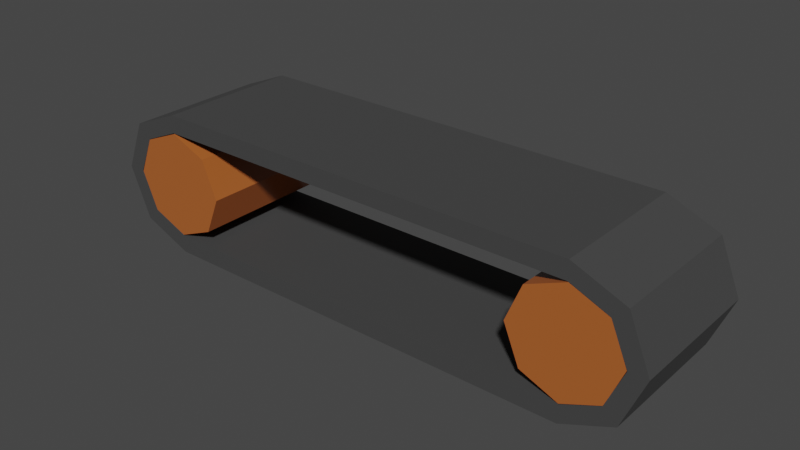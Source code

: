 # Source: Conveyor.blend  (saved by Blender 3.6.11; exported with 4.5.12 LTS)
import bpy
from mathutils import Matrix  # noqa: F401  (used for matrix-valued properties, if any)

bpy.ops.wm.read_factory_settings(use_empty=True)
scene = bpy.context.scene
scene.name = 'Scene'

# ---- collections
col_collection = bpy.data.collections.new('Collection'); scene.collection.children.link(col_collection)

# ---- materials (node trees are filled in below, after node groups)
mat_belt = bpy.data.materials.new('Belt')
mat_belt.use_backface_culling = True
mat_belt.use_transparent_shadow = False
mat_gear = bpy.data.materials.new('Gear')
mat_gear.use_backface_culling = True
mat_gear.use_transparent_shadow = False

# ---- material node trees
mat_belt.use_nodes = True; mat_belt.node_tree.nodes.clear()
_N = mat_belt.node_tree.nodes; _L = mat_belt.node_tree.links
n0 = _N.new('ShaderNodeBsdfPrincipled'); n0.name = 'Principled BSDF'; n0.location = (10, 300)
n0.distribution = 'GGX'
n0.subsurface_method = 'RANDOM_WALK_SKIN'
n0.inputs[0].default_value = (0.04955, 0.04955, 0.04955, 1.0)
n0.inputs[2].default_value = 0.8705
n0.inputs[3].default_value = 1.45
n0.inputs[27].default_value = (0.0, 0.0, 0.0, 1.0)
n0.inputs[28].default_value = 1.0
n1 = _N.new('ShaderNodeOutputMaterial'); n1.name = 'Material Output'; n1.location = (300, 300)
_L.new(n0.outputs[0], n1.inputs[0])
n1.is_active_output = True
mat_gear.use_nodes = True; mat_gear.node_tree.nodes.clear()
_N = mat_gear.node_tree.nodes; _L = mat_gear.node_tree.links
n0 = _N.new('ShaderNodeBsdfPrincipled'); n0.name = 'Principled BSDF'; n0.location = (10, 300)
n0.distribution = 'GGX'
n0.subsurface_method = 'RANDOM_WALK_SKIN'
n0.inputs[0].default_value = (0.4342, 0.117, 0.02732, 1.0)
n0.inputs[2].default_value = 0.2306
n0.inputs[3].default_value = 1.45
n0.inputs[27].default_value = (0.0, 0.0, 0.0, 1.0)
n0.inputs[28].default_value = 1.0
n1 = _N.new('ShaderNodeOutputMaterial'); n1.name = 'Material Output'; n1.location = (300, 300)
_L.new(n0.outputs[0], n1.inputs[0])
n1.is_active_output = True

# ---- world
world_world = bpy.data.worlds.new('World'); scene.world = world_world
world_world.use_nodes = True; world_world.node_tree.nodes.clear()
_N = world_world.node_tree.nodes; _L = world_world.node_tree.links
n0 = _N.new('ShaderNodeOutputWorld'); n0.name = 'World Output'; n0.location = (300, 300)
n1 = _N.new('ShaderNodeBackground'); n1.name = 'Background'; n1.location = (10, 300)
n1.inputs[0].default_value = (0.05088, 0.05088, 0.05088, 1.0)
_L.new(n1.outputs[0], n0.inputs[0])
n0.is_active_output = True
world_world.color = (0.05088, 0.05088, 0.05088)
world_world.use_sun_shadow = False
world_world.sun_shadow_jitter_overblur = 0.0

# ---- meshes
me_cylinder_032 = bpy.data.meshes.new('Cylinder.032')
me_cylinder_032.from_pydata([(-3.0, 1.0, -1.0), (-3.0, 1.0, 1.0), (3.803, 0.4761, 1.0), (3.803, 0.4761, -1.0), (-3.803, 0.4761, 1.0), (-3.0, 0.75, 1.0), (-3.803, 0.4761, -1.0), (-3.0, 0.75, -1.0), (-3.0, -1.0, -1.0), (-3.0, -1.0, 1.0), (-3.707, -0.7071, -1.0), (-3.707, -0.7071, 1.0), (-4.0, 0.0, -1.0), (-4.0, 0.0, 1.0), (-3.707, 0.7071, -1.0), (-3.707, 0.7071, 1.0), (3.0, 1.0, -1.0), (3.707, 0.7071, -1.0), (3.707, 0.7071, 1.0), (3.0, 1.0, 1.0), (4.0, -2.719e-14, -1.0), (4.0, -2.719e-14, 1.0), (3.707, -0.7071, -1.0), (3.707, -0.7071, 1.0), (3.0, -1.0, -1.0), (3.0, -1.0, 1.0), (3.0, 0.75, -1.0), (3.0, 0.75, 1.0), (-3.803, -0.4761, -1.0), (-3.803, -0.4761, 1.0), (-3.0, -0.75, 1.0), (-3.0, -0.75, -1.0), (3.803, -0.4761, -1.0), (3.803, -0.4761, 1.0), (3.0, -0.75, 1.0), (3.0, -0.75, -1.0), (3.476, 0.8028, -1.0), (3.476, 0.8028, 1.0), (3.476, -0.8028, -1.0), (3.476, -0.8028, 1.0), (3.75, -1.49e-08, 1.0), (3.75, 1.937e-07, -1.0), (3.519, 0.5304, -1.0), (3.519, 0.5304, 1.0), (3.519, -0.5304, 1.0), (3.519, -0.5304, -1.0), (-3.476, -0.8028, -1.0), (-3.476, -0.8028, 1.0), (-3.476, 0.8028, -1.0), (-3.476, 0.8028, 1.0), (-3.75, -1.49e-08, 1.0), (-3.75, 1.937e-07, -1.0), (-3.519, 0.5304, 1.0), (-3.519, 0.5304, -1.0), (-3.519, -0.5304, -1.0), (-3.519, -0.5304, 1.0), (-3.0, 0.7385, -1.0), (-3.0, 0.7385, 1.0), (-2.478, 0.5222, -1.0), (-2.478, 0.5222, 1.0), (-2.261, -4.611e-09, -1.0), (-2.261, 1.825e-08, 1.0), (-2.478, -0.5222, -1.0), (-2.478, -0.5222, 1.0), (-3.0, -0.7385, -1.0), (-3.0, -0.7385, 1.0), (-3.522, -0.5222, -1.0), (-3.522, -0.5222, 1.0), (-3.739, -4.611e-09, -1.0), (-3.739, 1.825e-08, 1.0), (-3.522, 0.5222, -1.0), (-3.522, 0.5222, 1.0), (3.004, 0.7385, -1.0), (3.004, 0.7385, 1.0), (3.526, 0.5222, -1.0), (3.526, 0.5222, 1.0), (3.743, -4.611e-09, -1.0), (3.743, 1.825e-08, 1.0), (3.526, -0.5222, -1.0), (3.526, -0.5222, 1.0), (3.004, -0.7385, -1.0), (3.004, -0.7385, 1.0), (2.482, -0.5222, -1.0), (2.482, -0.5222, 1.0), (2.266, -4.611e-09, -1.0), (2.266, 1.825e-08, 1.0), (2.482, 0.5222, -1.0), (2.482, 0.5222, 1.0)], [], [(37, 19, 27, 43), (9, 8, 24, 25), (51, 53, 52, 50), (46, 47, 11, 10), (55, 50, 13, 29), (28, 29, 13, 12), (0, 1, 19, 16), (6, 4, 15, 14), (48, 49, 1, 0), (53, 51, 12, 6), (36, 37, 18, 17), (30, 9, 25, 34), (52, 5, 1, 49), (7, 0, 16, 26), (54, 31, 8, 46), (3, 2, 21, 20), (32, 33, 23, 22), (38, 39, 25, 24), (45, 41, 20, 32), (50, 55, 54, 51), (44, 34, 25, 39), (42, 26, 16, 36), (17, 18, 2, 3), (54, 55, 30, 31), (31, 30, 34, 35), (48, 53, 6, 14), (12, 13, 4, 6), (1, 5, 27, 19), (35, 34, 44, 45), (38, 45, 32, 22), (20, 21, 33, 32), (45, 44, 40, 41), (40, 43, 42, 41), (10, 11, 29, 28), (47, 55, 29, 11), (8, 31, 35, 24), (24, 35, 45, 38), (21, 40, 44, 33), (3, 42, 36, 17), (33, 44, 39, 23), (2, 43, 40, 21), (43, 27, 26, 42), (22, 23, 39, 38), (16, 19, 37, 36), (20, 41, 42, 3), (18, 37, 43, 2), (9, 30, 55, 47), (12, 51, 54, 28), (0, 7, 53, 48), (13, 50, 52, 4), (28, 54, 46, 10), (4, 52, 49, 15), (26, 27, 5, 7), (14, 15, 49, 48), (53, 7, 5, 52), (8, 9, 47, 46), (56, 57, 59, 58), (58, 59, 61, 60), (60, 61, 63, 62), (62, 63, 65, 64), (64, 65, 67, 66), (66, 67, 69, 68), (59, 57, 71, 69, 67, 65, 63, 61), (68, 69, 71, 70), (70, 71, 57, 56), (56, 58, 60, 62, 64, 66, 68, 70), (72, 73, 75, 74), (74, 75, 77, 76), (76, 77, 79, 78), (78, 79, 81, 80), (80, 81, 83, 82), (82, 83, 85, 84), (75, 73, 87, 85, 83, 81, 79, 77), (84, 85, 87, 86), (86, 87, 73, 72), (72, 74, 76, 78, 80, 82, 84, 86)])
me_cylinder_032.polygons.foreach_set('material_index', [0, 0, 0, 0, 0, 0, 0, 0, 0, 0, 0, 0, 0, 0, 0, 0, 0, 0, 0, 0, 0, 0, 0, 0, 0, 0, 0, 0, 0, 0, 0, 0, 0, 0, 0, 0, 0, 0, 0, 0, 0, 0, 0, 0, 0, 0, 0, 0, 0, 0, 0, 0, 0, 0, 0, 0, 1, 1, 1, 1, 1, 1, 1, 1, 1, 1, 1, 1, 1, 1, 1, 1, 1, 1, 1, 1])
_uv = me_cylinder_032.uv_layers.new(name='UVMap')
_uv.uv.foreach_set('vector', [0.3643, 0.4427, 0.25, 0.49, 0.25, 0.43, 0.3859, 0.3836, 0.5, 1.0, 0.5, 0.5, 0.5, 0.5, 0.5, 1.0, 0.57, 0.25, 0.6141, 0.3836, 0.1141, 0.3836, 0.07, 0.25, 0.4158, 0.5, 0.4158, 1.0, 0.375, 1.0, 0.375, 0.5, 0.1141, 0.1164, 0.07, 0.25, 0.01, 0.25, 0.05733, 0.1357, 0.3342, 0.5, 0.3342, 1.0, 0.25, 1.0, 0.25, 0.5, 0.0, 0.5, 0.0, 1.0, 0.0, 1.0, 0.0, 0.5, 0.1658, 0.5, 0.1658, 1.0, 0.125, 1.0, 0.125, 0.5, 0.08417, 0.5, 0.08417, 1.0, 0.0, 1.0, 0.0, 0.5, 0.6141, 0.3836, 0.57, 0.25, 0.51, 0.25, 0.5573, 0.3643, 0.9158, 0.5, 0.9158, 1.0, 0.875, 1.0, 0.875, 0.5, 0.25, 0.07, 0.25, 0.01, 0.25, 0.01, 0.25, 0.07, 0.1141, 0.3836, 0.25, 0.43, 0.25, 0.49, 0.1357, 0.4427, 0.75, 0.43, 0.75, 0.49, 0.75, 0.49, 0.75, 0.43, 0.6141, 0.1164, 0.75, 0.07, 0.75, 0.01, 0.6357, 0.05733, 0.8342, 0.5, 0.8342, 1.0, 0.75, 1.0, 0.75, 0.5, 0.6658, 0.5, 0.6658, 1.0, 0.625, 1.0, 0.625, 0.5, 0.5842, 0.5, 0.5842, 1.0, 0.5, 1.0, 0.5, 0.5, 0.8859, 0.1164, 0.93, 0.25, 0.99, 0.25, 0.9427, 0.1357, 0.07, 0.25, 0.1141, 0.1164, 0.6141, 0.1164, 0.57, 0.25, 0.3859, 0.1164, 0.25, 0.07, 0.25, 0.01, 0.3643, 0.05733, 0.8859, 0.3836, 0.75, 0.43, 0.75, 0.49, 0.8643, 0.4427, 0.875, 0.5, 0.875, 1.0, 0.8342, 1.0, 0.8342, 0.5, 0.6141, 0.1164, 0.1141, 0.1164, 0.25, 0.07, 0.75, 0.07, 0.75, 0.07, 0.25, 0.07, 0.25, 0.07, 0.75, 0.07, 0.6357, 0.4427, 0.6141, 0.3836, 0.5573, 0.3643, 0.5803, 0.4197, 0.25, 0.5, 0.25, 1.0, 0.1658, 1.0, 0.1658, 0.5, 0.25, 0.49, 0.25, 0.43, 0.25, 0.43, 0.25, 0.49, 0.75, 0.07, 0.25, 0.07, 0.3859, 0.1164, 0.8859, 0.1164, 0.8643, 0.05733, 0.8859, 0.1164, 0.9427, 0.1357, 0.9197, 0.08029, 0.75, 0.5, 0.75, 1.0, 0.6658, 1.0, 0.6658, 0.5, 0.8859, 0.1164, 0.3859, 0.1164, 0.43, 0.25, 0.93, 0.25, 0.43, 0.25, 0.3859, 0.3836, 0.8859, 0.3836, 0.93, 0.25, 0.375, 0.5, 0.375, 1.0, 0.3342, 1.0, 0.3342, 0.5, 0.1357, 0.05733, 0.1141, 0.1164, 0.05733, 0.1357, 0.08029, 0.08029, 0.75, 0.01, 0.75, 0.07, 0.75, 0.07, 0.75, 0.01, 0.75, 0.01, 0.75, 0.07, 0.8859, 0.1164, 0.8643, 0.05733, 0.49, 0.25, 0.43, 0.25, 0.3859, 0.1164, 0.4427, 0.1357, 0.9427, 0.3643, 0.8859, 0.3836, 0.8643, 0.4427, 0.9197, 0.4197, 0.4427, 0.1357, 0.3859, 0.1164, 0.3643, 0.05733, 0.4197, 0.08029, 0.4427, 0.3643, 0.3859, 0.3836, 0.43, 0.25, 0.49, 0.25, 0.3859, 0.3836, 0.25, 0.43, 0.75, 0.43, 0.8859, 0.3836, 0.625, 0.5, 0.625, 1.0, 0.5842, 1.0, 0.5842, 0.5, 1.0, 0.5, 1.0, 1.0, 0.9158, 1.0, 0.9158, 0.5, 0.99, 0.25, 0.93, 0.25, 0.8859, 0.3836, 0.9427, 0.3643, 0.4197, 0.4197, 0.3643, 0.4427, 0.3859, 0.3836, 0.4427, 0.3643, 0.25, 0.01, 0.25, 0.07, 0.1141, 0.1164, 0.1357, 0.05733, 0.51, 0.25, 0.57, 0.25, 0.6141, 0.1164, 0.5573, 0.1357, 0.75, 0.49, 0.75, 0.43, 0.6141, 0.3836, 0.6357, 0.4427, 0.01, 0.25, 0.07, 0.25, 0.1141, 0.3836, 0.05733, 0.3643, 0.5573, 0.1357, 0.6141, 0.1164, 0.6357, 0.05733, 0.5803, 0.08029, 0.05733, 0.3643, 0.1141, 0.3836, 0.1357, 0.4427, 0.08029, 0.4197, 0.75, 0.43, 0.25, 0.43, 0.25, 0.43, 0.75, 0.43, 0.125, 0.5, 0.125, 1.0, 0.08417, 1.0, 0.08417, 0.5, 0.6141, 0.3836, 0.75, 0.43, 0.25, 0.43, 0.1141, 0.3836, 0.5, 0.5, 0.5, 1.0, 0.4158, 1.0, 0.4158, 0.5, 1.0, 0.5, 1.0, 1.0, 0.875, 1.0, 0.875, 0.5, 0.875, 0.5, 0.875, 1.0, 0.75, 1.0, 0.75, 0.5, 0.75, 0.5, 0.75, 1.0, 0.625, 1.0, 0.625, 0.5, 0.625, 0.5, 0.625, 1.0, 0.5, 1.0, 0.5, 0.5, 0.5, 0.5, 0.5, 1.0, 0.375, 1.0, 0.375, 0.5, 0.375, 0.5, 0.375, 1.0, 0.25, 1.0, 0.25, 0.5, 0.4197, 0.4197, 0.25, 0.49, 0.08029, 0.4197, 0.01, 0.25, 0.08029, 0.08029, 0.25, 0.01, 0.4197, 0.08029, 0.49, 0.25, 0.25, 0.5, 0.25, 1.0, 0.125, 1.0, 0.125, 0.5, 0.125, 0.5, 0.125, 1.0, 0.0, 1.0, 0.0, 0.5, 0.75, 0.49, 0.9197, 0.4197, 0.99, 0.25, 0.9197, 0.08029, 0.75, 0.01, 0.5803, 0.08029, 0.51, 0.25, 0.5803, 0.4197, 1.0, 0.5, 1.0, 1.0, 0.875, 1.0, 0.875, 0.5, 0.875, 0.5, 0.875, 1.0, 0.75, 1.0, 0.75, 0.5, 0.75, 0.5, 0.75, 1.0, 0.625, 1.0, 0.625, 0.5, 0.625, 0.5, 0.625, 1.0, 0.5, 1.0, 0.5, 0.5, 0.5, 0.5, 0.5, 1.0, 0.375, 1.0, 0.375, 0.5, 0.375, 0.5, 0.375, 1.0, 0.25, 1.0, 0.25, 0.5, 0.4197, 0.4197, 0.25, 0.49, 0.08029, 0.4197, 0.01, 0.25, 0.08029, 0.08029, 0.25, 0.01, 0.4197, 0.08029, 0.49, 0.25, 0.25, 0.5, 0.25, 1.0, 0.125, 1.0, 0.125, 0.5, 0.125, 0.5, 0.125, 1.0, 0.0, 1.0, 0.0, 0.5, 0.75, 0.49, 0.9197, 0.4197, 0.99, 0.25, 0.9197, 0.08029, 0.75, 0.01, 0.5803, 0.08029, 0.51, 0.25, 0.5803, 0.4197])
me_cylinder_032.materials.append(mat_belt)
me_cylinder_032.materials.append(mat_gear)
me_cylinder_032.update()

# ---- objects
ob_conveyor1 = bpy.data.objects.new('Conveyor1', me_cylinder_032)

# ---- transforms, parenting, visibility, modifiers, constraints
ob_conveyor1.location = (0.0, 0.0, 0.0)
ob_conveyor1.rotation_euler = (1.571, -0.0, 0.0)

# ---- collection membership
col_collection.objects.link(ob_conveyor1)

# ---- scene / render settings (as saved in the file)
scene.frame_start = 1; scene.frame_end = 250; scene.frame_set(1)
scene.render.engine = 'BLENDER_EEVEE_NEXT'
scene.cycles.sampling_pattern = 'TABULATED_SOBOL'
scene.view_settings.view_transform = 'Filmic'
bpy.context.view_layer.update()

# ---- added for rendering (the .blend has no active camera and no usable light): camera, sun
cam_auto = bpy.data.cameras.new('AutoCamera')
cam_auto.lens = 50.0
cam_auto.sensor_width = 36.0
cam_auto.clip_end = 1000.0
ob_auto_camera = bpy.data.objects.new('AutoCamera', cam_auto)
scene.collection.objects.link(ob_auto_camera)
ob_auto_camera.location = (7.85079, -9.42095, 6.28063)
ob_auto_camera.rotation_euler = (1.09748, -7.21219e-08, 0.694738)
scene.camera = ob_auto_camera
light_auto_sun = bpy.data.lights.new('AutoSun', 'SUN')
light_auto_sun.energy = 3.0
light_auto_sun.angle = 0.0523599
ob_auto_sun = bpy.data.objects.new('AutoSun', light_auto_sun)
scene.collection.objects.link(ob_auto_sun)
ob_auto_sun.rotation_euler = (0.872665, 0.174533, 0.523599)
bpy.context.view_layer.update()
